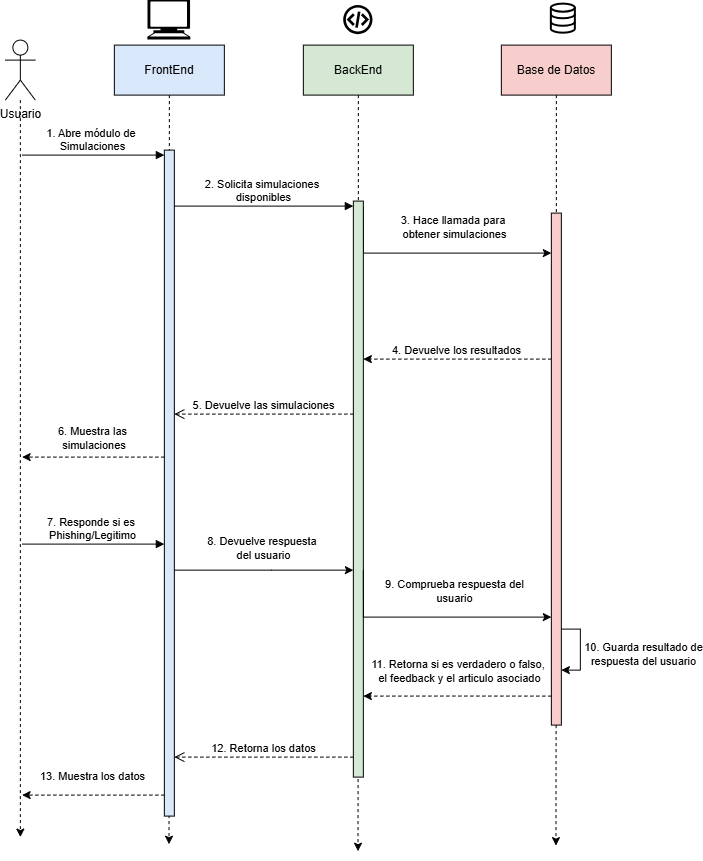

The diagram above was exported from draw.io. Its source (the exported page's mxGraphModel, read from the mxfile embedded in the PNG):
<mxGraphModel dx="1084" dy="656" grid="0" gridSize="10" guides="1" tooltips="1" connect="1" arrows="1" fold="1" page="1" pageScale="1" pageWidth="827" pageHeight="1169" math="0" shadow="0">
  <root>
    <mxCell id="0" />
    <mxCell id="1" parent="0" />
    <mxCell id="ioo8u5-8k56pZENo4TpX-1" edge="1" parent="1" source="ioo8u5-8k56pZENo4TpX-2" style="edgeStyle=orthogonalEdgeStyle;rounded=0;orthogonalLoop=1;jettySize=auto;html=1;dashed=1;">
      <mxGeometry relative="1" as="geometry">
        <mxPoint x="320" y="952" as="targetPoint" />
      </mxGeometry>
    </mxCell>
    <mxCell id="ioo8u5-8k56pZENo4TpX-2" parent="1" style="shape=umlActor;verticalLabelPosition=bottom;verticalAlign=top;html=1;align=center;" value="Usuario" vertex="1">
      <mxGeometry height="60" width="30" x="305" y="155" as="geometry" />
    </mxCell>
    <mxCell id="ioo8u5-8k56pZENo4TpX-3" edge="1" parent="1" source="ioo8u5-8k56pZENo4TpX-4" style="edgeStyle=orthogonalEdgeStyle;rounded=0;orthogonalLoop=1;jettySize=auto;html=1;exitX=0.5;exitY=1;exitDx=0;exitDy=0;dashed=1;">
      <mxGeometry relative="1" as="geometry">
        <mxPoint x="468.6521739130435" y="959.13038170856" as="targetPoint" />
      </mxGeometry>
    </mxCell>
    <mxCell id="ioo8u5-8k56pZENo4TpX-4" parent="1" style="html=1;whiteSpace=wrap;fillColor=#dae8fc;strokeColor=#000000;" value="FrontEnd" vertex="1">
      <mxGeometry height="50" width="110" x="414" y="160" as="geometry" />
    </mxCell>
    <mxCell id="ioo8u5-8k56pZENo4TpX-5" edge="1" parent="1" source="ioo8u5-8k56pZENo4TpX-6" style="edgeStyle=orthogonalEdgeStyle;rounded=0;orthogonalLoop=1;jettySize=auto;html=1;exitX=0.5;exitY=1;exitDx=0;exitDy=0;dashed=1;">
      <mxGeometry relative="1" as="geometry">
        <mxPoint x="657.6521739130435" y="966.0867972995926" as="targetPoint" />
      </mxGeometry>
    </mxCell>
    <mxCell id="ioo8u5-8k56pZENo4TpX-6" parent="1" style="html=1;whiteSpace=wrap;fillColor=#d5e8d4;strokeColor=light-dark(#000000,#446E2C);" value="BackEnd" vertex="1">
      <mxGeometry height="50" width="110" x="603" y="160" as="geometry" />
    </mxCell>
    <mxCell id="ioo8u5-8k56pZENo4TpX-11" edge="1" parent="1" source="ioo8u5-8k56pZENo4TpX-12" style="edgeStyle=orthogonalEdgeStyle;rounded=0;orthogonalLoop=1;jettySize=auto;html=1;exitX=0.5;exitY=1;exitDx=0;exitDy=0;dashed=1;">
      <mxGeometry relative="1" as="geometry">
        <mxPoint x="855.608695652174" y="960.5218240489131" as="targetPoint" />
      </mxGeometry>
    </mxCell>
    <mxCell id="ioo8u5-8k56pZENo4TpX-12" parent="1" style="html=1;whiteSpace=wrap;fillColor=#f8cecc;strokeColor=#000000;" value="Base de Datos" vertex="1">
      <mxGeometry height="50" width="110" x="801" y="160" as="geometry" />
    </mxCell>
    <mxCell id="ioo8u5-8k56pZENo4TpX-37" edge="1" parent="1" source="ioo8u5-8k56pZENo4TpX-13" style="edgeStyle=orthogonalEdgeStyle;rounded=0;orthogonalLoop=1;jettySize=auto;html=1;curved=0;dashed=1;" value="6. Muestra las&lt;div&gt;&amp;nbsp;simulaciones&lt;/div&gt;">
      <mxGeometry relative="1" x="0.0125" y="-19" as="geometry">
        <mxPoint as="offset" />
        <Array as="points">
          <mxPoint x="430" y="572" />
          <mxPoint x="430" y="572" />
        </Array>
        <mxPoint x="464" y="1004.89" as="sourcePoint" />
        <mxPoint x="321.7778252495659" y="572.0011348470051" as="targetPoint" />
      </mxGeometry>
    </mxCell>
    <mxCell id="ioo8u5-8k56pZENo4TpX-44" edge="1" parent="1" source="ioo8u5-8k56pZENo4TpX-13" style="edgeStyle=orthogonalEdgeStyle;rounded=0;orthogonalLoop=1;jettySize=auto;html=1;curved=0;" target="ioo8u5-8k56pZENo4TpX-18" value="8. Devuelve respuesta&amp;nbsp;&lt;div&gt;del usuario&lt;/div&gt;">
      <mxGeometry relative="1" x="-0.0056" y="22" as="geometry">
        <mxPoint as="offset" />
        <Array as="points">
          <mxPoint x="571" y="685" />
          <mxPoint x="571" y="685" />
        </Array>
      </mxGeometry>
    </mxCell>
    <mxCell id="ioo8u5-8k56pZENo4TpX-13" parent="1" style="html=1;points=[[0,0,0,0,5],[0,1,0,0,-5],[1,0,0,0,5],[1,1,0,0,-5]];perimeter=orthogonalPerimeter;outlineConnect=0;targetShapes=umlLifeline;portConstraint=eastwest;newEdgeStyle={&quot;curved&quot;:0,&quot;rounded&quot;:0};fillColor=#dae8fc;strokeColor=#000000;" value="" vertex="1">
      <mxGeometry height="666" width="10" x="464" y="265" as="geometry" />
    </mxCell>
    <mxCell id="ioo8u5-8k56pZENo4TpX-14" edge="1" parent="1" style="html=1;verticalAlign=bottom;endArrow=block;curved=0;rounded=0;entryX=0;entryY=0;entryDx=0;entryDy=5;" target="ioo8u5-8k56pZENo4TpX-13" value="1. Abre módulo de&amp;nbsp;&lt;div&gt;Simulaciones&lt;/div&gt;">
      <mxGeometry relative="1" as="geometry">
        <mxPoint x="322" y="270" as="sourcePoint" />
      </mxGeometry>
    </mxCell>
    <mxCell id="ioo8u5-8k56pZENo4TpX-16" parent="1" style="shape=mxgraph.signs.tech.computer;html=1;pointerEvents=1;fillColor=#000000;strokeColor=none;verticalLabelPosition=bottom;verticalAlign=top;align=center;" value="" vertex="1">
      <mxGeometry height="40" width="43" x="447.5" y="115" as="geometry" />
    </mxCell>
    <mxCell id="ioo8u5-8k56pZENo4TpX-17" parent="1" style="shape=image;html=1;verticalAlign=top;verticalLabelPosition=bottom;labelBackgroundColor=#ffffff;imageAspect=0;aspect=fixed;image=https://icons.diagrams.net/icon-cache1/Evericons_24px_Vol_2-2248/code-724.svg" value="" vertex="1">
      <mxGeometry height="32" width="32" x="642" y="119" as="geometry" />
    </mxCell>
    <mxCell id="ioo8u5-8k56pZENo4TpX-35" edge="1" parent="1" source="ioo8u5-8k56pZENo4TpX-18" style="edgeStyle=orthogonalEdgeStyle;rounded=0;orthogonalLoop=1;jettySize=auto;html=1;curved=0;exitX=1;exitY=0;exitDx=0;exitDy=5;exitPerimeter=0;" target="ioo8u5-8k56pZENo4TpX-29" value="3. Hace llamada para&amp;nbsp;&lt;div&gt;obtener simulaciones&lt;/div&gt;">
      <mxGeometry relative="1" x="0.1745" y="26" as="geometry">
        <mxPoint as="offset" />
        <Array as="points">
          <mxPoint x="663" y="368" />
        </Array>
      </mxGeometry>
    </mxCell>
    <mxCell id="ioo8u5-8k56pZENo4TpX-18" parent="1" style="html=1;points=[[0,0,0,0,5],[0,1,0,0,-5],[1,0,0,0,5],[1,1,0,0,-5]];perimeter=orthogonalPerimeter;outlineConnect=0;targetShapes=umlLifeline;portConstraint=eastwest;newEdgeStyle={&quot;curved&quot;:0,&quot;rounded&quot;:0};fillColor=#d5e8d4;strokeColor=#000000;" value="" vertex="1">
      <mxGeometry height="576" width="10" x="653" y="316" as="geometry" />
    </mxCell>
    <mxCell id="ioo8u5-8k56pZENo4TpX-19" edge="1" parent="1" source="ioo8u5-8k56pZENo4TpX-13" style="html=1;verticalAlign=bottom;endArrow=block;curved=0;rounded=0;entryX=0;entryY=0;entryDx=0;entryDy=5;" target="ioo8u5-8k56pZENo4TpX-18" value="2. Solicita simulaciones&amp;nbsp;&lt;div&gt;disponibles&lt;/div&gt;">
      <mxGeometry relative="1" as="geometry">
        <mxPoint x="583" y="456" as="sourcePoint" />
      </mxGeometry>
    </mxCell>
    <mxCell id="ioo8u5-8k56pZENo4TpX-20" edge="1" parent="1" source="ioo8u5-8k56pZENo4TpX-18" style="html=1;verticalAlign=bottom;endArrow=open;dashed=1;endSize=8;curved=0;rounded=0;" target="ioo8u5-8k56pZENo4TpX-13" value="5. Devuelve las simulaciones">
      <mxGeometry relative="1" as="geometry">
        <Array as="points">
          <mxPoint x="565" y="529" />
        </Array>
        <mxPoint x="583" y="526" as="targetPoint" />
      </mxGeometry>
    </mxCell>
    <mxCell id="ioo8u5-8k56pZENo4TpX-36" edge="1" parent="1" source="ioo8u5-8k56pZENo4TpX-29" style="edgeStyle=orthogonalEdgeStyle;rounded=0;orthogonalLoop=1;jettySize=auto;html=1;curved=0;dashed=1;" target="ioo8u5-8k56pZENo4TpX-18" value="4. Devuelve los resultados">
      <mxGeometry relative="1" x="0.0106" y="-9" as="geometry">
        <mxPoint as="offset" />
        <Array as="points">
          <mxPoint x="756" y="474" />
          <mxPoint x="756" y="474" />
        </Array>
      </mxGeometry>
    </mxCell>
    <mxCell id="ioo8u5-8k56pZENo4TpX-29" parent="1" style="html=1;points=[[0,0,0,0,5],[0,1,0,0,-5],[1,0,0,0,5],[1,1,0,0,-5]];perimeter=orthogonalPerimeter;outlineConnect=0;targetShapes=umlLifeline;portConstraint=eastwest;newEdgeStyle={&quot;curved&quot;:0,&quot;rounded&quot;:0};fillColor=#f8cecc;strokeColor=#000000;" value="" vertex="1">
      <mxGeometry height="512" width="10" x="851" y="328" as="geometry" />
    </mxCell>
    <mxCell id="ioo8u5-8k56pZENo4TpX-32" parent="1" style="html=1;verticalLabelPosition=bottom;align=center;labelBackgroundColor=#ffffff;verticalAlign=top;strokeWidth=2;strokeColor=#000000;shadow=0;dashed=0;shape=mxgraph.ios7.icons.data;" value="" vertex="1">
      <mxGeometry height="29.099999999999998" width="24" x="851" y="119" as="geometry" />
    </mxCell>
    <mxCell id="ioo8u5-8k56pZENo4TpX-38" edge="1" parent="1" style="html=1;verticalAlign=bottom;endArrow=block;curved=0;rounded=0;entryX=0;entryY=0;entryDx=0;entryDy=5;" value="7. Responde si es&amp;nbsp;&lt;div&gt;Phishing/Legitimo&lt;/div&gt;">
      <mxGeometry relative="1" as="geometry">
        <mxPoint x="322" y="659" as="sourcePoint" />
        <mxPoint x="464" y="659" as="targetPoint" />
      </mxGeometry>
    </mxCell>
    <mxCell id="ioo8u5-8k56pZENo4TpX-45" edge="1" parent="1" style="edgeStyle=orthogonalEdgeStyle;rounded=0;orthogonalLoop=1;jettySize=auto;html=1;curved=0;exitX=1;exitY=0;exitDx=0;exitDy=5;exitPerimeter=0;" value="9. Comprueba respuesta del&lt;div&gt;usuario&lt;/div&gt;">
      <mxGeometry relative="1" x="0.1745" y="26" as="geometry">
        <mxPoint as="offset" />
        <Array as="points">
          <mxPoint x="663" y="732" />
        </Array>
        <mxPoint x="663" y="685" as="sourcePoint" />
        <mxPoint x="851" y="732" as="targetPoint" />
      </mxGeometry>
    </mxCell>
    <mxCell id="ioo8u5-8k56pZENo4TpX-47" edge="1" parent="1" style="edgeStyle=orthogonalEdgeStyle;rounded=0;orthogonalLoop=1;jettySize=auto;html=1;curved=0;dashed=1;" value="11. Retorna si es verdadero o falso&lt;span style=&quot;background-color: light-dark(#ffffff, var(--ge-dark-color, #121212)); color: light-dark(rgb(0, 0, 0), rgb(255, 255, 255));&quot;&gt;,&amp;nbsp;&lt;/span&gt;&lt;div&gt;&lt;span style=&quot;background-color: light-dark(#ffffff, var(--ge-dark-color, #121212)); color: light-dark(rgb(0, 0, 0), rgb(255, 255, 255));&quot;&gt;el feedback y el articulo asociado&lt;/span&gt;&lt;/div&gt;">
      <mxGeometry relative="1" x="-0.0213" y="-25" as="geometry">
        <mxPoint as="offset" />
        <Array as="points">
          <mxPoint x="756" y="811" />
          <mxPoint x="756" y="811" />
        </Array>
        <mxPoint x="851" y="811" as="sourcePoint" />
        <mxPoint x="663" y="811" as="targetPoint" />
      </mxGeometry>
    </mxCell>
    <mxCell id="mL-EJApTTL3jP35lCM7I-1" edge="1" parent="1" style="edgeStyle=orthogonalEdgeStyle;rounded=0;orthogonalLoop=1;jettySize=auto;html=1;curved=0;" value="10. Guarda resultado de&lt;div&gt;respuesta del usuario&lt;/div&gt;">
      <mxGeometry relative="1" x="0.0879" y="63" as="geometry">
        <mxPoint y="1" as="offset" />
        <Array as="points">
          <mxPoint x="880" y="744" />
          <mxPoint x="880" y="785" />
        </Array>
        <mxPoint x="861" y="744" as="sourcePoint" />
        <mxPoint x="861" y="785" as="targetPoint" />
      </mxGeometry>
    </mxCell>
    <mxCell id="mL-EJApTTL3jP35lCM7I-2" edge="1" parent="1" style="html=1;verticalAlign=bottom;endArrow=open;dashed=1;endSize=8;curved=0;rounded=0;" value="12. Retorna los datos">
      <mxGeometry relative="1" as="geometry">
        <Array as="points">
          <mxPoint x="565" y="872" />
        </Array>
        <mxPoint x="653" y="872" as="sourcePoint" />
        <mxPoint x="474" y="872" as="targetPoint" />
      </mxGeometry>
    </mxCell>
    <mxCell id="mL-EJApTTL3jP35lCM7I-3" edge="1" parent="1" style="edgeStyle=orthogonalEdgeStyle;rounded=0;orthogonalLoop=1;jettySize=auto;html=1;curved=0;dashed=1;" value="13. Muestra los datos">
      <mxGeometry relative="1" x="0.0125" y="-19" as="geometry">
        <mxPoint as="offset" />
        <Array as="points">
          <mxPoint x="430.00217475043405" y="910" />
          <mxPoint x="430.00217475043405" y="910" />
        </Array>
        <mxPoint x="464.00217475043405" y="910" as="sourcePoint" />
        <mxPoint x="321.78" y="910.0011348470051" as="targetPoint" />
      </mxGeometry>
    </mxCell>
  </root>
</mxGraphModel>